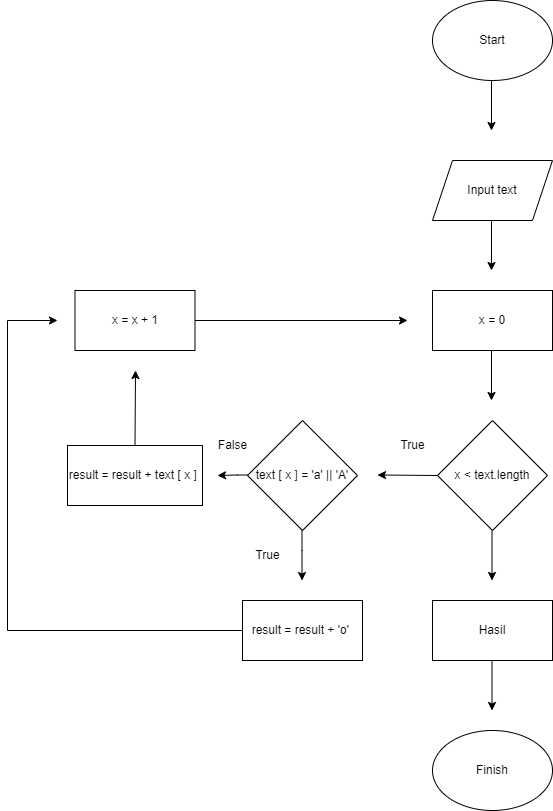

The diagram above was exported from draw.io. Its source (the exported page's mxGraphModel, read from the mxfile embedded in the PNG):
<mxGraphModel dx="1422" dy="832" grid="1" gridSize="10" guides="1" tooltips="1" connect="1" arrows="1" fold="1" page="1" pageScale="1" pageWidth="850" pageHeight="1100" math="0" shadow="0">
  <root>
    <mxCell id="0" />
    <mxCell id="1" parent="0" />
    <mxCell id="YYr-3_7vYCXFsgtj5ijM-1" value="Start" style="ellipse;whiteSpace=wrap;html=1;" vertex="1" parent="1">
      <mxGeometry x="585" y="40" width="120" height="80" as="geometry" />
    </mxCell>
    <mxCell id="YYr-3_7vYCXFsgtj5ijM-2" value="Input text" style="shape=parallelogram;perimeter=parallelogramPerimeter;whiteSpace=wrap;html=1;fixedSize=1;" vertex="1" parent="1">
      <mxGeometry x="585" y="200" width="120" height="60" as="geometry" />
    </mxCell>
    <mxCell id="YYr-3_7vYCXFsgtj5ijM-3" value="x &amp;lt; text.length" style="rhombus;whiteSpace=wrap;html=1;" vertex="1" parent="1">
      <mxGeometry x="590" y="460" width="110" height="110" as="geometry" />
    </mxCell>
    <mxCell id="YYr-3_7vYCXFsgtj5ijM-4" value="x = 0" style="rounded=0;whiteSpace=wrap;html=1;" vertex="1" parent="1">
      <mxGeometry x="585" y="330" width="120" height="60" as="geometry" />
    </mxCell>
    <mxCell id="YYr-3_7vYCXFsgtj5ijM-5" value="" style="endArrow=classic;html=1;rounded=0;" edge="1" parent="1">
      <mxGeometry width="50" height="50" relative="1" as="geometry">
        <mxPoint x="644" y="120" as="sourcePoint" />
        <mxPoint x="644" y="170" as="targetPoint" />
      </mxGeometry>
    </mxCell>
    <mxCell id="YYr-3_7vYCXFsgtj5ijM-6" value="" style="endArrow=classic;html=1;rounded=0;" edge="1" parent="1">
      <mxGeometry width="50" height="50" relative="1" as="geometry">
        <mxPoint x="644" y="260" as="sourcePoint" />
        <mxPoint x="644" y="310" as="targetPoint" />
      </mxGeometry>
    </mxCell>
    <mxCell id="YYr-3_7vYCXFsgtj5ijM-7" value="" style="endArrow=classic;html=1;rounded=0;" edge="1" parent="1">
      <mxGeometry width="50" height="50" relative="1" as="geometry">
        <mxPoint x="644" y="390" as="sourcePoint" />
        <mxPoint x="644" y="440" as="targetPoint" />
      </mxGeometry>
    </mxCell>
    <mxCell id="YYr-3_7vYCXFsgtj5ijM-8" value="" style="endArrow=classic;html=1;rounded=0;" edge="1" parent="1">
      <mxGeometry width="50" height="50" relative="1" as="geometry">
        <mxPoint x="590" y="515" as="sourcePoint" />
        <mxPoint x="530" y="514.5" as="targetPoint" />
      </mxGeometry>
    </mxCell>
    <mxCell id="YYr-3_7vYCXFsgtj5ijM-9" value="x = x + 1" style="rounded=0;whiteSpace=wrap;html=1;" vertex="1" parent="1">
      <mxGeometry x="227.5" y="330" width="120" height="60" as="geometry" />
    </mxCell>
    <mxCell id="YYr-3_7vYCXFsgtj5ijM-10" value="text [ x ] = 'a' || 'A'" style="rhombus;whiteSpace=wrap;html=1;" vertex="1" parent="1">
      <mxGeometry x="400" y="460" width="110" height="110" as="geometry" />
    </mxCell>
    <mxCell id="YYr-3_7vYCXFsgtj5ijM-11" value="result = result + 'o'&amp;nbsp;" style="rounded=0;whiteSpace=wrap;html=1;" vertex="1" parent="1">
      <mxGeometry x="395" y="640" width="120" height="60" as="geometry" />
    </mxCell>
    <mxCell id="YYr-3_7vYCXFsgtj5ijM-12" value="result = result + text [ x ]&amp;nbsp;" style="rounded=0;whiteSpace=wrap;html=1;" vertex="1" parent="1">
      <mxGeometry x="220" y="485" width="135" height="60" as="geometry" />
    </mxCell>
    <mxCell id="YYr-3_7vYCXFsgtj5ijM-13" value="" style="endArrow=classic;html=1;rounded=0;" edge="1" parent="1">
      <mxGeometry width="50" height="50" relative="1" as="geometry">
        <mxPoint x="454.5" y="570" as="sourcePoint" />
        <mxPoint x="454.5" y="620" as="targetPoint" />
        <Array as="points">
          <mxPoint x="454.5" y="590" />
        </Array>
      </mxGeometry>
    </mxCell>
    <mxCell id="YYr-3_7vYCXFsgtj5ijM-15" value="" style="endArrow=classic;html=1;rounded=0;" edge="1" parent="1">
      <mxGeometry width="50" height="50" relative="1" as="geometry">
        <mxPoint x="400" y="514.5" as="sourcePoint" />
        <mxPoint x="370" y="515" as="targetPoint" />
        <Array as="points">
          <mxPoint x="390" y="514.5" />
        </Array>
      </mxGeometry>
    </mxCell>
    <mxCell id="YYr-3_7vYCXFsgtj5ijM-16" value="" style="endArrow=classic;html=1;rounded=0;" edge="1" parent="1">
      <mxGeometry width="50" height="50" relative="1" as="geometry">
        <mxPoint x="395" y="670" as="sourcePoint" />
        <mxPoint x="210" y="360" as="targetPoint" />
        <Array as="points">
          <mxPoint x="160" y="670" />
          <mxPoint x="160" y="360" />
        </Array>
      </mxGeometry>
    </mxCell>
    <mxCell id="YYr-3_7vYCXFsgtj5ijM-17" value="" style="endArrow=classic;html=1;rounded=0;exitX=0.5;exitY=0;exitDx=0;exitDy=0;" edge="1" parent="1" source="YYr-3_7vYCXFsgtj5ijM-12">
      <mxGeometry width="50" height="50" relative="1" as="geometry">
        <mxPoint x="280" y="480" as="sourcePoint" />
        <mxPoint x="288" y="410" as="targetPoint" />
      </mxGeometry>
    </mxCell>
    <mxCell id="YYr-3_7vYCXFsgtj5ijM-18" value="True" style="text;html=1;align=center;verticalAlign=middle;resizable=0;points=[];autosize=1;strokeColor=none;fillColor=none;" vertex="1" parent="1">
      <mxGeometry x="540" y="470" width="50" height="30" as="geometry" />
    </mxCell>
    <mxCell id="YYr-3_7vYCXFsgtj5ijM-19" value="True" style="text;html=1;align=center;verticalAlign=middle;resizable=0;points=[];autosize=1;strokeColor=none;fillColor=none;" vertex="1" parent="1">
      <mxGeometry x="395" y="580" width="50" height="30" as="geometry" />
    </mxCell>
    <mxCell id="YYr-3_7vYCXFsgtj5ijM-20" value="False" style="text;html=1;align=center;verticalAlign=middle;resizable=0;points=[];autosize=1;strokeColor=none;fillColor=none;" vertex="1" parent="1">
      <mxGeometry x="360" y="470" width="50" height="30" as="geometry" />
    </mxCell>
    <mxCell id="YYr-3_7vYCXFsgtj5ijM-21" value="" style="endArrow=classic;html=1;rounded=0;exitX=1;exitY=0.5;exitDx=0;exitDy=0;" edge="1" parent="1" source="YYr-3_7vYCXFsgtj5ijM-9">
      <mxGeometry width="50" height="50" relative="1" as="geometry">
        <mxPoint x="400" y="350" as="sourcePoint" />
        <mxPoint x="560" y="360" as="targetPoint" />
      </mxGeometry>
    </mxCell>
    <mxCell id="YYr-3_7vYCXFsgtj5ijM-22" value="" style="endArrow=classic;html=1;rounded=0;" edge="1" parent="1">
      <mxGeometry width="50" height="50" relative="1" as="geometry">
        <mxPoint x="644.5" y="570" as="sourcePoint" />
        <mxPoint x="644.5" y="620" as="targetPoint" />
      </mxGeometry>
    </mxCell>
    <mxCell id="YYr-3_7vYCXFsgtj5ijM-24" value="Hasil" style="rounded=0;whiteSpace=wrap;html=1;" vertex="1" parent="1">
      <mxGeometry x="585" y="640" width="120" height="60" as="geometry" />
    </mxCell>
    <mxCell id="YYr-3_7vYCXFsgtj5ijM-25" value="Finish" style="ellipse;whiteSpace=wrap;html=1;" vertex="1" parent="1">
      <mxGeometry x="585" y="770" width="120" height="80" as="geometry" />
    </mxCell>
    <mxCell id="YYr-3_7vYCXFsgtj5ijM-26" value="" style="endArrow=classic;html=1;rounded=0;" edge="1" parent="1">
      <mxGeometry width="50" height="50" relative="1" as="geometry">
        <mxPoint x="644.5" y="700" as="sourcePoint" />
        <mxPoint x="644.5" y="750" as="targetPoint" />
      </mxGeometry>
    </mxCell>
  </root>
</mxGraphModel>